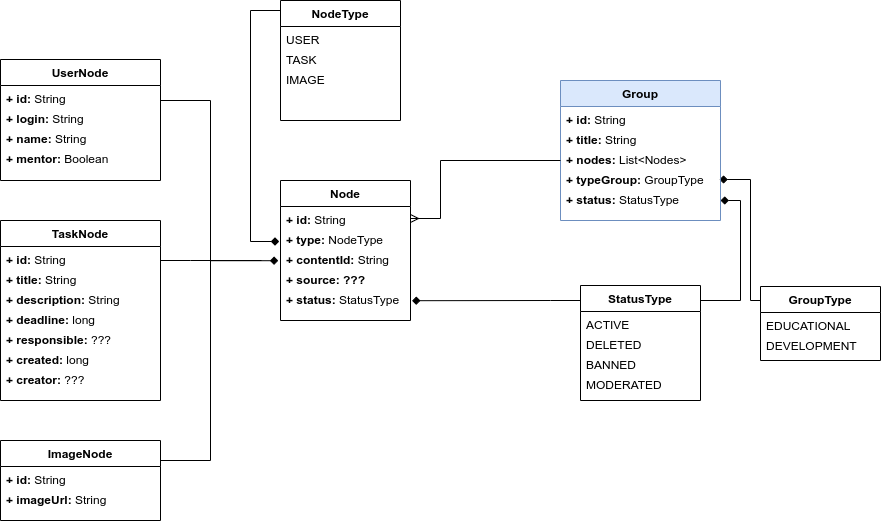

The diagram above was exported from draw.io. Its source (the exported page's mxGraphModel, read from the mxfile embedded in the PNG):
<mxGraphModel dx="1038" dy="584" grid="0" gridSize="10" guides="1" tooltips="1" connect="1" arrows="1" fold="1" page="0" pageScale="1" pageWidth="827" pageHeight="1169" math="0" shadow="0">
  <root>
    <mxCell id="WIyWlLk6GJQsqaUBKTNV-0" />
    <mxCell id="WIyWlLk6GJQsqaUBKTNV-1" parent="WIyWlLk6GJQsqaUBKTNV-0" />
    <mxCell id="yHqYQlznFhUm5p8N9QAd-23" style="edgeStyle=orthogonalEdgeStyle;rounded=0;orthogonalLoop=1;jettySize=auto;html=1;entryX=0.993;entryY=0.65;entryDx=0;entryDy=0;entryPerimeter=0;endArrow=diamond;endFill=1;strokeColor=#000000;strokeWidth=1;" parent="WIyWlLk6GJQsqaUBKTNV-1" source="zkfFHV4jXpPFQw0GAbJ--51" target="yHqYQlznFhUm5p8N9QAd-4" edge="1">
      <mxGeometry relative="1" as="geometry">
        <Array as="points">
          <mxPoint x="830" y="380" />
          <mxPoint x="830" y="259" />
        </Array>
      </mxGeometry>
    </mxCell>
    <mxCell id="yHqYQlznFhUm5p8N9QAd-29" style="edgeStyle=orthogonalEdgeStyle;rounded=0;orthogonalLoop=1;jettySize=auto;html=1;endArrow=diamond;endFill=1;strokeColor=#000000;strokeWidth=1;" parent="WIyWlLk6GJQsqaUBKTNV-1" source="yHqYQlznFhUm5p8N9QAd-26" target="yHqYQlznFhUm5p8N9QAd-25" edge="1">
      <mxGeometry relative="1" as="geometry">
        <mxPoint x="653" y="367" as="targetPoint" />
        <Array as="points">
          <mxPoint x="820" y="380" />
          <mxPoint x="820" y="280" />
        </Array>
      </mxGeometry>
    </mxCell>
    <mxCell id="K3KLPCj0AASFLzraeq8L-40" style="edgeStyle=orthogonalEdgeStyle;rounded=0;orthogonalLoop=1;jettySize=auto;html=1;entryX=-0.017;entryY=0.71;entryDx=0;entryDy=0;endArrow=diamond;endFill=1;entryPerimeter=0;" edge="1" parent="WIyWlLk6GJQsqaUBKTNV-1" source="zkfFHV4jXpPFQw0GAbJ--64" target="K3KLPCj0AASFLzraeq8L-41">
      <mxGeometry relative="1" as="geometry">
        <Array as="points">
          <mxPoint x="290" y="180" />
          <mxPoint x="290" y="340" />
        </Array>
      </mxGeometry>
    </mxCell>
    <mxCell id="K3KLPCj0AASFLzraeq8L-44" style="edgeStyle=orthogonalEdgeStyle;rounded=0;orthogonalLoop=1;jettySize=auto;html=1;endArrow=none;endFill=0;" edge="1" parent="WIyWlLk6GJQsqaUBKTNV-1" source="K3KLPCj0AASFLzraeq8L-15">
      <mxGeometry relative="1" as="geometry">
        <mxPoint x="340" y="340" as="targetPoint" />
        <Array as="points">
          <mxPoint x="270" y="340" />
          <mxPoint x="270" y="340" />
        </Array>
      </mxGeometry>
    </mxCell>
    <mxCell id="K3KLPCj0AASFLzraeq8L-46" style="edgeStyle=orthogonalEdgeStyle;rounded=0;orthogonalLoop=1;jettySize=auto;html=1;endArrow=none;endFill=0;" edge="1" parent="WIyWlLk6GJQsqaUBKTNV-1" source="K3KLPCj0AASFLzraeq8L-34">
      <mxGeometry relative="1" as="geometry">
        <mxPoint x="341" y="340" as="targetPoint" />
        <Array as="points">
          <mxPoint x="290" y="540" />
          <mxPoint x="290" y="340" />
        </Array>
      </mxGeometry>
    </mxCell>
    <mxCell id="yHqYQlznFhUm5p8N9QAd-33" value="Node" style="swimlane;fontStyle=1;childLayout=stackLayout;horizontal=1;startSize=26;horizontalStack=0;resizeParent=1;resizeLast=0;collapsible=1;marginBottom=0;rounded=0;shadow=0;strokeWidth=1;" parent="WIyWlLk6GJQsqaUBKTNV-1" vertex="1">
      <mxGeometry x="360" y="260" width="130" height="140" as="geometry">
        <mxRectangle x="260" y="270" width="160" height="26" as="alternateBounds" />
      </mxGeometry>
    </mxCell>
    <mxCell id="yHqYQlznFhUm5p8N9QAd-34" value="&lt;b&gt;+ id:&lt;/b&gt;&lt;span&gt;&amp;nbsp;String&lt;/span&gt;" style="text;html=1;align=left;verticalAlign=top;resizable=0;points=[];autosize=1;spacingLeft=4;" parent="yHqYQlznFhUm5p8N9QAd-33" vertex="1">
      <mxGeometry y="26" width="130" height="20" as="geometry" />
    </mxCell>
    <mxCell id="yHqYQlznFhUm5p8N9QAd-35" value="&lt;b&gt;+ type:&lt;/b&gt;&lt;span&gt;&amp;nbsp;NodeType&lt;/span&gt;" style="text;html=1;align=left;verticalAlign=top;resizable=0;points=[];autosize=1;spacingLeft=4;" parent="yHqYQlznFhUm5p8N9QAd-33" vertex="1">
      <mxGeometry y="46" width="130" height="20" as="geometry" />
    </mxCell>
    <mxCell id="K3KLPCj0AASFLzraeq8L-41" value="&lt;b&gt;+ contentId:&lt;/b&gt;&lt;span&gt;&amp;nbsp;String&lt;/span&gt;" style="text;html=1;align=left;verticalAlign=top;resizable=0;points=[];autosize=1;spacingLeft=4;" vertex="1" parent="yHqYQlznFhUm5p8N9QAd-33">
      <mxGeometry y="66" width="130" height="20" as="geometry" />
    </mxCell>
    <mxCell id="K3KLPCj0AASFLzraeq8L-51" value="&lt;b&gt;+ source: ???&lt;/b&gt;" style="text;html=1;align=left;verticalAlign=top;resizable=0;points=[];autosize=1;spacingLeft=4;" vertex="1" parent="yHqYQlznFhUm5p8N9QAd-33">
      <mxGeometry y="86" width="130" height="20" as="geometry" />
    </mxCell>
    <mxCell id="K3KLPCj0AASFLzraeq8L-52" value="&lt;b&gt;+ status: &lt;/b&gt;StatusType" style="text;html=1;align=left;verticalAlign=top;resizable=0;points=[];autosize=1;spacingLeft=4;" vertex="1" parent="yHqYQlznFhUm5p8N9QAd-33">
      <mxGeometry y="106" width="130" height="20" as="geometry" />
    </mxCell>
    <mxCell id="K3KLPCj0AASFLzraeq8L-47" style="edgeStyle=orthogonalEdgeStyle;rounded=0;orthogonalLoop=1;jettySize=auto;html=1;entryX=-0.01;entryY=0.75;entryDx=0;entryDy=0;entryPerimeter=0;endArrow=diamond;endFill=1;" edge="1" parent="WIyWlLk6GJQsqaUBKTNV-1" source="K3KLPCj0AASFLzraeq8L-0" target="yHqYQlznFhUm5p8N9QAd-35">
      <mxGeometry relative="1" as="geometry">
        <Array as="points">
          <mxPoint x="330" y="90" />
          <mxPoint x="330" y="321" />
        </Array>
      </mxGeometry>
    </mxCell>
    <mxCell id="K3KLPCj0AASFLzraeq8L-0" value="NodeType" style="swimlane;fontStyle=1;childLayout=stackLayout;horizontal=1;startSize=26;horizontalStack=0;resizeParent=1;resizeLast=0;collapsible=1;marginBottom=0;rounded=0;shadow=0;strokeWidth=1;" vertex="1" parent="WIyWlLk6GJQsqaUBKTNV-1">
      <mxGeometry x="360" y="80" width="120" height="120" as="geometry">
        <mxRectangle x="260" y="270" width="160" height="26" as="alternateBounds" />
      </mxGeometry>
    </mxCell>
    <mxCell id="K3KLPCj0AASFLzraeq8L-1" value="USER" style="text;html=1;align=left;verticalAlign=top;resizable=0;points=[];autosize=1;spacingLeft=4;" vertex="1" parent="K3KLPCj0AASFLzraeq8L-0">
      <mxGeometry y="26" width="120" height="20" as="geometry" />
    </mxCell>
    <mxCell id="K3KLPCj0AASFLzraeq8L-2" value="TASK" style="text;html=1;align=left;verticalAlign=top;resizable=0;points=[];autosize=1;spacingLeft=4;" vertex="1" parent="K3KLPCj0AASFLzraeq8L-0">
      <mxGeometry y="46" width="120" height="20" as="geometry" />
    </mxCell>
    <mxCell id="K3KLPCj0AASFLzraeq8L-32" value="IMAGE" style="text;html=1;align=left;verticalAlign=top;resizable=0;points=[];autosize=1;spacingLeft=4;" vertex="1" parent="K3KLPCj0AASFLzraeq8L-0">
      <mxGeometry y="66" width="120" height="20" as="geometry" />
    </mxCell>
    <mxCell id="K3KLPCj0AASFLzraeq8L-14" value="TaskNode" style="swimlane;fontStyle=1;childLayout=stackLayout;horizontal=1;startSize=26;horizontalStack=0;resizeParent=1;resizeLast=0;collapsible=1;marginBottom=0;rounded=0;shadow=0;strokeWidth=1;" vertex="1" parent="WIyWlLk6GJQsqaUBKTNV-1">
      <mxGeometry x="80" y="300" width="160" height="180" as="geometry">
        <mxRectangle x="260" y="270" width="160" height="26" as="alternateBounds" />
      </mxGeometry>
    </mxCell>
    <mxCell id="K3KLPCj0AASFLzraeq8L-15" value="&lt;b&gt;+ id:&lt;/b&gt;&lt;span&gt;&amp;nbsp;String&lt;/span&gt;" style="text;html=1;align=left;verticalAlign=top;resizable=0;points=[];autosize=1;spacingLeft=4;" vertex="1" parent="K3KLPCj0AASFLzraeq8L-14">
      <mxGeometry y="26" width="160" height="20" as="geometry" />
    </mxCell>
    <mxCell id="K3KLPCj0AASFLzraeq8L-17" value="&lt;b&gt;+ title:&lt;/b&gt;&lt;span&gt;&amp;nbsp;String&lt;/span&gt;" style="text;html=1;align=left;verticalAlign=top;resizable=0;points=[];autosize=1;spacingLeft=4;" vertex="1" parent="K3KLPCj0AASFLzraeq8L-14">
      <mxGeometry y="46" width="160" height="20" as="geometry" />
    </mxCell>
    <mxCell id="K3KLPCj0AASFLzraeq8L-18" value="&lt;b&gt;+ description: &lt;/b&gt;String" style="text;html=1;align=left;verticalAlign=top;resizable=0;points=[];autosize=1;spacingLeft=4;" vertex="1" parent="K3KLPCj0AASFLzraeq8L-14">
      <mxGeometry y="66" width="160" height="20" as="geometry" />
    </mxCell>
    <mxCell id="K3KLPCj0AASFLzraeq8L-27" value="&lt;b&gt;+ deadline:&lt;/b&gt; long" style="text;html=1;align=left;verticalAlign=top;resizable=0;points=[];autosize=1;spacingLeft=4;" vertex="1" parent="K3KLPCj0AASFLzraeq8L-14">
      <mxGeometry y="86" width="160" height="20" as="geometry" />
    </mxCell>
    <mxCell id="K3KLPCj0AASFLzraeq8L-28" value="&lt;b&gt;+ responsible:&lt;/b&gt;&lt;span&gt;&amp;nbsp;???&lt;/span&gt;" style="text;html=1;align=left;verticalAlign=top;resizable=0;points=[];autosize=1;spacingLeft=4;" vertex="1" parent="K3KLPCj0AASFLzraeq8L-14">
      <mxGeometry y="106" width="160" height="20" as="geometry" />
    </mxCell>
    <mxCell id="K3KLPCj0AASFLzraeq8L-29" value="&lt;b&gt;+ created:&lt;/b&gt;&lt;span&gt;&amp;nbsp;long&lt;/span&gt;" style="text;html=1;align=left;verticalAlign=top;resizable=0;points=[];autosize=1;spacingLeft=4;" vertex="1" parent="K3KLPCj0AASFLzraeq8L-14">
      <mxGeometry y="126" width="160" height="20" as="geometry" />
    </mxCell>
    <mxCell id="K3KLPCj0AASFLzraeq8L-31" value="&lt;b&gt;+ creator:&lt;/b&gt;&lt;span&gt;&amp;nbsp;???&lt;/span&gt;" style="text;html=1;align=left;verticalAlign=top;resizable=0;points=[];autosize=1;spacingLeft=4;" vertex="1" parent="K3KLPCj0AASFLzraeq8L-14">
      <mxGeometry y="146" width="160" height="20" as="geometry" />
    </mxCell>
    <mxCell id="K3KLPCj0AASFLzraeq8L-33" value="ImageNode" style="swimlane;fontStyle=1;childLayout=stackLayout;horizontal=1;startSize=26;horizontalStack=0;resizeParent=1;resizeLast=0;collapsible=1;marginBottom=0;rounded=0;shadow=0;strokeWidth=1;" vertex="1" parent="WIyWlLk6GJQsqaUBKTNV-1">
      <mxGeometry x="80" y="520" width="160" height="80" as="geometry">
        <mxRectangle x="260" y="270" width="160" height="26" as="alternateBounds" />
      </mxGeometry>
    </mxCell>
    <mxCell id="K3KLPCj0AASFLzraeq8L-34" value="&lt;b&gt;+ id:&lt;/b&gt;&lt;span&gt;&amp;nbsp;String&lt;/span&gt;" style="text;html=1;align=left;verticalAlign=top;resizable=0;points=[];autosize=1;spacingLeft=4;" vertex="1" parent="K3KLPCj0AASFLzraeq8L-33">
      <mxGeometry y="26" width="160" height="20" as="geometry" />
    </mxCell>
    <mxCell id="K3KLPCj0AASFLzraeq8L-35" value="&lt;b&gt;+ imageUrl:&lt;/b&gt;&lt;span&gt;&amp;nbsp;String&lt;/span&gt;" style="text;html=1;align=left;verticalAlign=top;resizable=0;points=[];autosize=1;spacingLeft=4;" vertex="1" parent="K3KLPCj0AASFLzraeq8L-33">
      <mxGeometry y="46" width="160" height="20" as="geometry" />
    </mxCell>
    <mxCell id="zkfFHV4jXpPFQw0GAbJ--64" value="UserNode" style="swimlane;fontStyle=1;childLayout=stackLayout;horizontal=1;startSize=26;horizontalStack=0;resizeParent=1;resizeLast=0;collapsible=1;marginBottom=0;rounded=0;shadow=0;strokeWidth=1;" parent="WIyWlLk6GJQsqaUBKTNV-1" vertex="1">
      <mxGeometry x="80" y="139" width="160" height="121" as="geometry">
        <mxRectangle x="260" y="270" width="160" height="26" as="alternateBounds" />
      </mxGeometry>
    </mxCell>
    <mxCell id="yHqYQlznFhUm5p8N9QAd-13" value="&lt;b&gt;+ id:&lt;/b&gt;&lt;span&gt;&amp;nbsp;String&lt;/span&gt;" style="text;html=1;align=left;verticalAlign=top;resizable=0;points=[];autosize=1;spacingLeft=4;" parent="zkfFHV4jXpPFQw0GAbJ--64" vertex="1">
      <mxGeometry y="26" width="160" height="20" as="geometry" />
    </mxCell>
    <mxCell id="yHqYQlznFhUm5p8N9QAd-14" value="&lt;b&gt;+ login:&lt;/b&gt;&lt;span&gt;&amp;nbsp;String&lt;/span&gt;" style="text;html=1;align=left;verticalAlign=top;resizable=0;points=[];autosize=1;spacingLeft=4;" parent="zkfFHV4jXpPFQw0GAbJ--64" vertex="1">
      <mxGeometry y="46" width="160" height="20" as="geometry" />
    </mxCell>
    <mxCell id="yHqYQlznFhUm5p8N9QAd-20" value="&lt;b&gt;+ name:&lt;/b&gt;&lt;span&gt;&amp;nbsp;String&lt;/span&gt;" style="text;html=1;align=left;verticalAlign=top;resizable=0;points=[];autosize=1;spacingLeft=4;" parent="zkfFHV4jXpPFQw0GAbJ--64" vertex="1">
      <mxGeometry y="66" width="160" height="20" as="geometry" />
    </mxCell>
    <mxCell id="K3KLPCj0AASFLzraeq8L-4" value="&lt;b&gt;+&amp;nbsp;mentor:&lt;/b&gt; Boolean" style="text;html=1;align=left;verticalAlign=top;resizable=0;points=[];autosize=1;spacingLeft=4;" vertex="1" parent="zkfFHV4jXpPFQw0GAbJ--64">
      <mxGeometry y="86" width="160" height="20" as="geometry" />
    </mxCell>
    <mxCell id="zkfFHV4jXpPFQw0GAbJ--56" value="Group" style="swimlane;fontStyle=1;childLayout=stackLayout;horizontal=1;startSize=26;horizontalStack=0;resizeParent=1;resizeLast=0;collapsible=1;marginBottom=0;rounded=0;shadow=0;strokeWidth=1;fillColor=#dae8fc;strokeColor=#6c8ebf;glass=0;comic=0;verticalAlign=top;" parent="WIyWlLk6GJQsqaUBKTNV-1" vertex="1">
      <mxGeometry x="640" y="160" width="160" height="140" as="geometry">
        <mxRectangle x="260" y="80" width="160" height="26" as="alternateBounds" />
      </mxGeometry>
    </mxCell>
    <mxCell id="yHqYQlznFhUm5p8N9QAd-1" value="&lt;b&gt;+ id:&lt;/b&gt; String" style="text;html=1;align=left;verticalAlign=top;resizable=0;points=[];autosize=1;spacingLeft=4;" parent="zkfFHV4jXpPFQw0GAbJ--56" vertex="1">
      <mxGeometry y="26" width="160" height="20" as="geometry" />
    </mxCell>
    <mxCell id="yHqYQlznFhUm5p8N9QAd-2" value="&lt;b&gt;+ title:&lt;/b&gt; String" style="text;html=1;align=left;verticalAlign=top;resizable=0;points=[];autosize=1;spacingLeft=4;" parent="zkfFHV4jXpPFQw0GAbJ--56" vertex="1">
      <mxGeometry y="46" width="160" height="20" as="geometry" />
    </mxCell>
    <mxCell id="yHqYQlznFhUm5p8N9QAd-32" value="&lt;b&gt;+ nodes:&lt;/b&gt;&lt;span&gt;&amp;nbsp;List&amp;lt;Nodes&amp;gt;&amp;nbsp;&lt;/span&gt;" style="text;html=1;align=left;verticalAlign=top;resizable=0;points=[];autosize=1;spacingLeft=4;" parent="zkfFHV4jXpPFQw0GAbJ--56" vertex="1">
      <mxGeometry y="66" width="160" height="20" as="geometry" />
    </mxCell>
    <mxCell id="yHqYQlznFhUm5p8N9QAd-4" value="&lt;b&gt;+ typeGroup:&lt;/b&gt; GroupType" style="text;html=1;align=left;verticalAlign=top;resizable=0;points=[];autosize=1;strokeWidth=1;spacingLeft=4;" parent="zkfFHV4jXpPFQw0GAbJ--56" vertex="1">
      <mxGeometry y="86" width="160" height="20" as="geometry" />
    </mxCell>
    <mxCell id="yHqYQlznFhUm5p8N9QAd-25" value="&lt;b&gt;+ status:&lt;/b&gt;&lt;span&gt;&amp;nbsp;StatusType&lt;/span&gt;" style="text;html=1;align=left;verticalAlign=top;resizable=0;points=[];autosize=1;spacingLeft=4;" parent="zkfFHV4jXpPFQw0GAbJ--56" vertex="1">
      <mxGeometry y="106" width="160" height="20" as="geometry" />
    </mxCell>
    <mxCell id="K3KLPCj0AASFLzraeq8L-49" style="edgeStyle=orthogonalEdgeStyle;rounded=0;orthogonalLoop=1;jettySize=auto;html=1;endArrow=ERmany;endFill=0;" edge="1" parent="WIyWlLk6GJQsqaUBKTNV-1" source="yHqYQlznFhUm5p8N9QAd-32" target="yHqYQlznFhUm5p8N9QAd-34">
      <mxGeometry relative="1" as="geometry">
        <Array as="points">
          <mxPoint x="520" y="240" />
          <mxPoint x="520" y="298" />
        </Array>
      </mxGeometry>
    </mxCell>
    <mxCell id="K3KLPCj0AASFLzraeq8L-53" style="edgeStyle=orthogonalEdgeStyle;rounded=0;orthogonalLoop=1;jettySize=auto;html=1;entryX=1.012;entryY=0.71;entryDx=0;entryDy=0;entryPerimeter=0;endArrow=diamond;endFill=1;" edge="1" parent="WIyWlLk6GJQsqaUBKTNV-1" source="yHqYQlznFhUm5p8N9QAd-26" target="K3KLPCj0AASFLzraeq8L-52">
      <mxGeometry relative="1" as="geometry">
        <Array as="points">
          <mxPoint x="630" y="380" />
          <mxPoint x="630" y="380" />
        </Array>
      </mxGeometry>
    </mxCell>
    <mxCell id="zkfFHV4jXpPFQw0GAbJ--51" value="GroupType" style="swimlane;fontStyle=1;childLayout=stackLayout;horizontal=1;startSize=26;horizontalStack=0;resizeParent=1;resizeLast=0;collapsible=1;marginBottom=0;rounded=0;shadow=0;strokeWidth=1;" parent="WIyWlLk6GJQsqaUBKTNV-1" vertex="1">
      <mxGeometry x="840" y="366" width="120" height="74" as="geometry">
        <mxRectangle x="20" y="80" width="160" height="26" as="alternateBounds" />
      </mxGeometry>
    </mxCell>
    <mxCell id="yHqYQlznFhUm5p8N9QAd-0" value="EDUCATIONAL" style="text;html=1;align=left;verticalAlign=top;resizable=0;points=[];autosize=1;spacingLeft=4;" parent="zkfFHV4jXpPFQw0GAbJ--51" vertex="1">
      <mxGeometry y="26" width="120" height="20" as="geometry" />
    </mxCell>
    <mxCell id="yHqYQlznFhUm5p8N9QAd-12" value="DEVELOPMENT" style="text;html=1;align=left;verticalAlign=top;resizable=0;points=[];autosize=1;spacingLeft=4;" parent="zkfFHV4jXpPFQw0GAbJ--51" vertex="1">
      <mxGeometry y="46" width="120" height="20" as="geometry" />
    </mxCell>
    <mxCell id="yHqYQlznFhUm5p8N9QAd-26" value="StatusType" style="swimlane;fontStyle=1;childLayout=stackLayout;horizontal=1;startSize=26;horizontalStack=0;resizeParent=1;resizeLast=0;collapsible=1;marginBottom=0;rounded=0;shadow=0;strokeWidth=1;" parent="WIyWlLk6GJQsqaUBKTNV-1" vertex="1">
      <mxGeometry x="660" y="365" width="120" height="115" as="geometry">
        <mxRectangle x="20" y="80" width="160" height="26" as="alternateBounds" />
      </mxGeometry>
    </mxCell>
    <mxCell id="yHqYQlznFhUm5p8N9QAd-27" value="ACTIVE" style="text;html=1;align=left;verticalAlign=top;resizable=0;points=[];autosize=1;spacingLeft=4;" parent="yHqYQlznFhUm5p8N9QAd-26" vertex="1">
      <mxGeometry y="26" width="120" height="20" as="geometry" />
    </mxCell>
    <mxCell id="yHqYQlznFhUm5p8N9QAd-28" value="DELETED" style="text;html=1;align=left;verticalAlign=top;resizable=0;points=[];autosize=1;spacingLeft=4;" parent="yHqYQlznFhUm5p8N9QAd-26" vertex="1">
      <mxGeometry y="46" width="120" height="20" as="geometry" />
    </mxCell>
    <mxCell id="yHqYQlznFhUm5p8N9QAd-30" value="BANNED" style="text;html=1;align=left;verticalAlign=top;resizable=0;points=[];autosize=1;spacingLeft=4;" parent="yHqYQlznFhUm5p8N9QAd-26" vertex="1">
      <mxGeometry y="66" width="120" height="20" as="geometry" />
    </mxCell>
    <mxCell id="K3KLPCj0AASFLzraeq8L-50" value="&lt;div&gt;&lt;span&gt;MODERATED&lt;/span&gt;&lt;/div&gt;" style="text;html=1;align=left;verticalAlign=top;resizable=0;points=[];autosize=1;spacingLeft=4;" vertex="1" parent="yHqYQlznFhUm5p8N9QAd-26">
      <mxGeometry y="86" width="120" height="20" as="geometry" />
    </mxCell>
  </root>
</mxGraphModel>